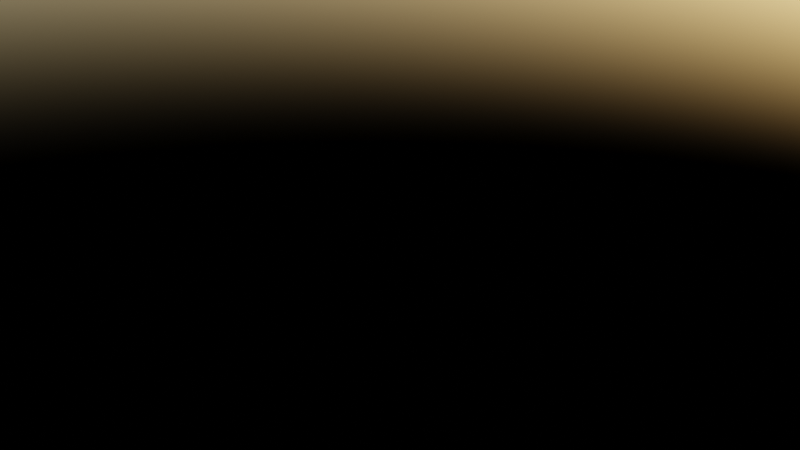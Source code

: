 # Source: MazeMapCreator.blend  (saved by Blender 3.6.11; exported with 4.5.12 LTS)
import bpy
from mathutils import Matrix  # noqa: F401  (used for matrix-valued properties, if any)

bpy.ops.wm.read_factory_settings(use_empty=True)
scene = bpy.context.scene
scene.name = 'Scene'

# ---- collections
col_collection = bpy.data.collections.new('Collection'); scene.collection.children.link(col_collection)

# ---- images (referenced by path relative to the original .blend; pixels are not part of the script)
import os
ASSET_DIR = os.environ.get("B2B_ASSET_DIR", "")  # directory of the original .blend (textures are referenced by path, not embedded)
HERE = os.path.dirname(os.path.abspath(__file__))  # packed textures are extracted next to this script under _unpacked/

def load_image(name, relpath, width, height, colorspace="sRGB"):
    """Load a texture the original file referenced (path relative to the .blend, or extracted next to this script)."""
    p = next((c for c in (os.path.join(HERE, relpath), os.path.join(ASSET_DIR, relpath)) if relpath and os.path.exists(c)), "")
    if p:
        img = bpy.data.images.load(p, check_existing=True)
        img.name = name
    else:  # same state as the original file: an image datablock whose file is absent (Cycles renders it pink)
        img = bpy.data.images.new(name, width, height)
        img.source = "FILE"
        img.filepath = "//" + (relpath or name)
    img.colorspace_settings.name = colorspace
    return img
img_map_21x21_23_png = load_image('map_21x21_23.png', 'map_21x21_23.png', 1024, 1024, 'sRGB')
img_map_21x21_4_png = load_image('map_21x21_4.png', 'map_21x21_4.png', 1024, 1024, 'sRGB')
img_grunge_wall_texture_jpg = load_image('grunge-wall-texture.jpg', 'grunge-wall-texture.jpg', 1024, 1024, 'sRGB')

# ---- materials (node trees are filled in below, after node groups)
mat_material = bpy.data.materials.new('Material')
mat_material.alpha_threshold = 0.0
mat_material.use_transparent_shadow = False
mat_material.roughness = 0.5
mat_material.line_color = (0.0, 0.0, 0.0, 1.0)

# ---- node groups
ng_landheightremap = bpy.data.node_groups.new('LandHeightRemap', 'GeometryNodeTree')
_s = ng_landheightremap.interface.new_socket(name='Vector', in_out='OUTPUT', socket_type='NodeSocketVector')
_N = ng_landheightremap.nodes; _L = ng_landheightremap.links
n0 = _N.new('NodeGroupOutput'); n0.name = 'Group Output'; n0.location = (612, 0)
n1 = _N.new('NodeGroupInput'); n1.name = 'Group Input'; n1.location = (-622, 0)
n2 = _N.new('ShaderNodeTexNoise'); n2.name = 'Noise Texture'; n2.location = (-422, 116)
n2.hide = True
n2.noise_dimensions = '4D'
n2.inputs[1].default_value = 0.6
n2.inputs[2].default_value = 22.2
n2.inputs[3].default_value = 4.5
n2.inputs[4].default_value = 0.2917
n3 = _N.new('ShaderNodeValue'); n3.name = 'Value'; n3.location = (-307, -154)
n3.hide = True
n3.outputs[0].default_value = -0.01
n4 = _N.new('ShaderNodeRGBCurve'); n4.name = 'RGB Curves'; n4.location = (-217, 204)
_c = n4.mapping.curves[3]
while len(_c.points) > 2: _c.points.remove(_c.points[-1])
_c.points[0].location = (0.0, 0.0); _c.points[0].handle_type = 'AUTO'
_c.points[1].location = (0.25, 0.1375); _c.points[1].handle_type = 'AUTO'
_p = _c.points.new(0.54091, 0.88125); _p.handle_type = 'AUTO'
_p = _c.points.new(0.68636, 0.93125); _p.handle_type = 'AUTO'
_p = _c.points.new(1.0, 0.99375); _p.handle_type = 'AUTO'
n4.mapping.update()
n4.inputs[0].default_value = 0.2273
n5 = _N.new('ShaderNodeMapRange'); n5.name = 'Map Range'; n5.location = (202, 182)
n6 = _N.new('ShaderNodeCombineXYZ'); n6.name = 'Combine XYZ.001'; n6.location = (422, 232)
n6.hide = True
n7 = _N.new('ShaderNodeValue'); n7.name = 'Value.001'; n7.location = (-233, -232)
n7.outputs[0].default_value = 0.01
_L.new(n5.outputs[0], n6.inputs[2])
_L.new(n4.outputs[0], n5.inputs[0])
_L.new(n7.outputs[0], n5.inputs[4])
_L.new(n3.outputs[0], n5.inputs[3])
_L.new(n2.outputs[0], n4.inputs[1])
_L.new(n6.outputs[0], n0.inputs[0])
n0.is_active_output = True
ng_imagetogrid = bpy.data.node_groups.new('ImageToGrid', 'GeometryNodeTree')
_s = ng_imagetogrid.interface.new_socket(name='Mesh', in_out='OUTPUT', socket_type='NodeSocketGeometry')
_s = ng_imagetogrid.interface.new_socket(name='Image', in_out='INPUT', socket_type='NodeSocketImage')
ng_imagetogrid.is_modifier = True
_N = ng_imagetogrid.nodes; _L = ng_imagetogrid.links
n0 = _N.new('ShaderNodeMath'); n0.name = 'Math.001'; n0.location = (119, -186)
n0.operation = 'MULTIPLY'
n1 = _N.new('ShaderNodeMath'); n1.name = 'Math'; n1.location = (64, 217)
n1.operation = 'MULTIPLY'
n2 = _N.new('GeometryNodeMeshGrid'); n2.name = 'Grid'; n2.location = (559, 39)
n3 = _N.new('ShaderNodeMath'); n3.name = 'Math.002'; n3.location = (284, 208)
n3.inputs[1].default_value = 1.0
n4 = _N.new('NodeGroupInput'); n4.name = 'Group Input'; n4.location = (-680, 0)
n5 = _N.new('GeometryNodeImageInfo'); n5.name = 'Image Info'; n5.location = (-464, -33)
n6 = _N.new('ShaderNodeMath'); n6.name = 'Math.003'; n6.location = (331, -88)
n6.inputs[0].default_value = 1.0
n7 = _N.new('ShaderNodeValue'); n7.name = 'Value'; n7.location = (-51, -20)
n7.outputs[0].default_value = 1.0
n8 = _N.new('NodeGroupOutput'); n8.name = 'Group Output'; n8.location = (857, 63)
_L.new(n3.outputs[0], n2.inputs[2])
_L.new(n5.outputs[0], n1.inputs[0])
_L.new(n5.outputs[1], n0.inputs[1])
_L.new(n6.outputs[0], n2.inputs[3])
_L.new(n4.outputs[0], n5.inputs[0])
_L.new(n2.outputs[0], n8.inputs[0])
_L.new(n1.outputs[0], n3.inputs[0])
_L.new(n0.outputs[0], n6.inputs[1])
_L.new(n7.outputs[0], n1.inputs[1])
_L.new(n7.outputs[0], n0.inputs[0])
n8.is_active_output = True
ng_mapnormalizeheight = bpy.data.node_groups.new('MapNormalizeHeight', 'GeometryNodeTree')
_s = ng_mapnormalizeheight.interface.new_socket(name='Value', in_out='OUTPUT', socket_type='NodeSocketFloat')
_s = ng_mapnormalizeheight.interface.new_socket(name='Value', in_out='INPUT', socket_type='NodeSocketFloat')
_s.default_value = 0.5
_s.min_value = -1e+04
_s.max_value = 1e+04
_N = ng_mapnormalizeheight.nodes; _L = ng_mapnormalizeheight.links
n0 = _N.new('NodeGroupOutput'); n0.name = 'Group Output'; n0.location = (401, 115)
n1 = _N.new('GeometryNodeBlurAttribute'); n1.name = 'Blur Attribute.001'; n1.location = (53, 175)
n2 = _N.new('ShaderNodeMath'); n2.name = 'Math'; n2.location = (-127, 226)
n2.operation = 'GREATER_THAN'
n2.inputs[1].default_value = 0.8
n3 = _N.new('GeometryNodeBlurAttribute'); n3.name = 'Blur Attribute'; n3.location = (-311, 228)
n3.inputs[1].default_value = 0
n4 = _N.new('ShaderNodeMath'); n4.name = 'Math.001'; n4.location = (226, -21)
n4.operation = 'MULTIPLY'
n5 = _N.new('NodeGroupInput'); n5.name = 'Group Input'; n5.location = (-511, 115)
_L.new(n3.outputs[0], n2.inputs[0])
_L.new(n1.outputs[0], n4.inputs[0])
_L.new(n2.outputs[0], n1.inputs[0])
_L.new(n5.outputs[0], n3.inputs[0])
_L.new(n4.outputs[0], n0.inputs[0])
_L.new(n5.outputs[0], n4.inputs[1])
n0.is_active_output = True
ng_wallheightremap = bpy.data.node_groups.new('WallHeightRemap', 'GeometryNodeTree')
_s = ng_wallheightremap.interface.new_socket(name='Result', in_out='OUTPUT', socket_type='NodeSocketFloat')
_s = ng_wallheightremap.interface.new_socket(name='Value', in_out='INPUT', socket_type='NodeSocketFloat')
_s.hide_value = True
_s = ng_wallheightremap.interface.new_socket(name='Image', in_out='INPUT', socket_type='NodeSocketImage')
_N = ng_wallheightremap.nodes; _L = ng_wallheightremap.links
n0 = _N.new('ShaderNodeMath'); n0.name = 'Math'; n0.location = (-42, -230)
n0.operation = 'DIVIDE'
n0.inputs[0].default_value = 1.0
n1 = _N.new('ShaderNodeMapRange'); n1.name = 'Map Range'; n1.location = (424, 137)
n2 = _N.new('ShaderNodeRGBCurve'); n2.name = 'RGB Curves'; n2.location = (-175, 171)
_c = n2.mapping.curves[3]
while len(_c.points) > 2: _c.points.remove(_c.points[-1])
_c.points[0].location = (0.0, 0.0); _c.points[0].handle_type = 'AUTO'
_c.points[1].location = (0.29545, 0.46875); _c.points[1].handle_type = 'AUTO'
_p = _c.points.new(0.53636, 0.81875); _p.handle_type = 'AUTO'
_p = _c.points.new(1.0, 1.0); _p.handle_type = 'AUTO'
n2.mapping.update()
n2.inputs[0].default_value = 0.5591
n3 = _N.new('NodeGroupOutput'); n3.name = 'Group Output'; n3.location = (640, 58)
n4 = _N.new('ShaderNodeMath'); n4.name = 'Math.001'; n4.location = (153, -217)
n4.operation = 'MULTIPLY'
n4.inputs[1].default_value = 4.4
n5 = _N.new('GeometryNodeGroup'); n5.name = 'Group'; n5.location = (-564, 108)
n5.node_tree = ng_mapnormalizeheight
n6 = _N.new('NodeGroupInput'); n6.name = 'Group Input'; n6.location = (-882, 44)
n7 = _N.new('GeometryNodeImageInfo'); n7.name = 'Image Info'; n7.location = (-453, -306)
_L.new(n5.outputs[0], n2.inputs[1])
_L.new(n2.outputs[0], n1.inputs[0])
_L.new(n1.outputs[0], n3.inputs[0])
_L.new(n6.outputs[0], n5.inputs[0])
_L.new(n6.outputs[1], n7.inputs[0])
_L.new(n7.outputs[0], n0.inputs[1])
_L.new(n0.outputs[0], n4.inputs[0])
_L.new(n4.outputs[0], n1.inputs[4])
n3.is_active_output = True
ng_vertsamplegrid = bpy.data.node_groups.new('VertSampleGrid', 'GeometryNodeTree')
_s = ng_vertsamplegrid.interface.new_socket(name='Value', in_out='OUTPUT', socket_type='NodeSocketFloat')
_s = ng_vertsamplegrid.interface.new_socket(name='Input', in_out='INPUT', socket_type='NodeSocketImage')
_N = ng_vertsamplegrid.nodes; _L = ng_vertsamplegrid.links
n0 = _N.new('NodeGroupOutput'); n0.name = 'Group Output'; n0.location = (1485, 0)
n1 = _N.new('ShaderNodeMath'); n1.name = 'Math.001'; n1.location = (1140, -28)
n1.operation = 'MULTIPLY'
n2 = _N.new('ShaderNodeMath'); n2.name = 'Math'; n2.location = (1053, 204)
n2.operation = 'MULTIPLY'
n3 = _N.new('GeometryNodeImageTexture'); n3.name = 'Image Texture'; n3.location = (711, 346)
n3.interpolation = 'Closest'
n3.extension = 'CLIP'
n4 = _N.new('GeometryNodeImageTexture'); n4.name = 'Image Texture.001'; n4.location = (698, 111)
n4.interpolation = 'Closest'
n4.extension = 'CLIP'
n5 = _N.new('GeometryNodeImageTexture'); n5.name = 'Image Texture.003'; n5.location = (743, -443)
n5.interpolation = 'Closest'
n5.extension = 'CLIP'
n6 = _N.new('GeometryNodeImageTexture'); n6.name = 'Image Texture.002'; n6.location = (713, -121)
n6.interpolation = 'Closest'
n6.extension = 'CLIP'
n7 = _N.new('ShaderNodeVectorMath'); n7.name = 'Vector Math.001'; n7.location = (193, 323)
n8 = _N.new('ShaderNodeVectorMath'); n8.name = 'Vector Math.005'; n8.location = (-44, 384)
n8.operation = 'MULTIPLY'
n8.inputs[1].default_value = (1.0, 1.0, 0.0)
n9 = _N.new('ShaderNodeVectorMath'); n9.name = 'Vector Math.006'; n9.location = (-22, 169)
n9.operation = 'MULTIPLY'
n9.inputs[1].default_value = (1.0, -1.0, 0.0)
n10 = _N.new('ShaderNodeVectorMath'); n10.name = 'Vector Math.008'; n10.location = (-52, -291)
n10.operation = 'MULTIPLY'
n10.inputs[1].default_value = (-1.0, -1.0, 0.0)
n11 = _N.new('ShaderNodeVectorMath'); n11.name = 'Vector Math.002'; n11.location = (211, 60)
n12 = _N.new('ShaderNodeVectorMath'); n12.name = 'Vector Math.003'; n12.location = (240, -230)
n12.width = 100
n13 = _N.new('ShaderNodeVectorMath'); n13.name = 'Vector Math.004'; n13.location = (160, -522)
n14 = _N.new('GeometryNodeInputPosition'); n14.name = 'Position'; n14.location = (-1241, -191)
n15 = _N.new('NodeReroute'); n15.name = 'Reroute'; n15.location = (469, -167)
n15.width = 16
n15.socket_idname = 'NodeSocketImage'
n16 = _N.new('NodeReroute'); n16.name = 'Reroute.001'; n16.location = (-515, 133)
n16.width = 16
n16.socket_idname = 'NodeSocketFloat'
n17 = _N.new('NodeReroute'); n17.name = 'Reroute.002'; n17.location = (-535, -175)
n17.width = 16
n17.socket_idname = 'NodeSocketVector'
n18 = _N.new('ShaderNodeVectorMath'); n18.name = 'Vector Math'; n18.location = (-825, -174)
n18.width = 104
n18.inputs[1].default_value = (0.5, 0.5, 0.5)
n19 = _N.new('ShaderNodeVectorMath'); n19.name = 'Vector Math.007'; n19.location = (-44, -101)
n19.operation = 'MULTIPLY'
n19.inputs[1].default_value = (-1.0, 1.0, 0.0)
n20 = _N.new('GeometryNodeImageInfo'); n20.name = 'Image Info'; n20.location = (-1295, 381)
n21 = _N.new('ShaderNodeMath'); n21.name = 'Math.002'; n21.location = (1295, 130)
n21.operation = 'MULTIPLY'
n22 = _N.new('NodeGroupInput'); n22.name = 'Group Input'; n22.location = (-1495, 0)
n23 = _N.new('ShaderNodeMath'); n23.name = 'Math.003'; n23.location = (-912, 522)
n23.operation = 'DIVIDE'
n23.inputs[0].default_value = 0.002
_L.new(n17.outputs[0], n7.inputs[1])
_L.new(n23.outputs[0], n16.inputs[0])
_L.new(n16.outputs[0], n8.inputs[0])
_L.new(n17.outputs[0], n11.inputs[1])
_L.new(n11.outputs[0], n4.inputs[1])
_L.new(n3.outputs[0], n2.inputs[0])
_L.new(n16.outputs[0], n10.inputs[0])
_L.new(n15.outputs[0], n5.inputs[0])
_L.new(n15.outputs[0], n6.inputs[0])
_L.new(n19.outputs[0], n12.inputs[0])
_L.new(n16.outputs[0], n9.inputs[0])
_L.new(n12.outputs[0], n6.inputs[1])
_L.new(n18.outputs[0], n17.inputs[0])
_L.new(n16.outputs[0], n19.inputs[0])
_L.new(n1.outputs[0], n21.inputs[1])
_L.new(n5.outputs[0], n1.inputs[1])
_L.new(n4.outputs[0], n2.inputs[1])
_L.new(n2.outputs[0], n21.inputs[0])
_L.new(n15.outputs[0], n3.inputs[0])
_L.new(n13.outputs[0], n5.inputs[1])
_L.new(n7.outputs[0], n3.inputs[1])
_L.new(n9.outputs[0], n11.inputs[0])
_L.new(n17.outputs[0], n13.inputs[1])
_L.new(n8.outputs[0], n7.inputs[0])
_L.new(n14.outputs[0], n18.inputs[0])
_L.new(n20.outputs[0], n23.inputs[1])
_L.new(n17.outputs[0], n12.inputs[1])
_L.new(n6.outputs[0], n1.inputs[0])
_L.new(n15.outputs[0], n4.inputs[0])
_L.new(n22.outputs[0], n15.inputs[0])
_L.new(n22.outputs[0], n20.inputs[0])
_L.new(n21.outputs[0], n0.inputs[0])
n0.is_active_output = True
ng_mapcollor = bpy.data.node_groups.new('MapCollor', 'GeometryNodeTree')
_s = ng_mapcollor.interface.new_socket(name='Vector', in_out='OUTPUT', socket_type='NodeSocketVector')
_s = ng_mapcollor.interface.new_socket(name='Fac', in_out='INPUT', socket_type='NodeSocketFloat')
_s.subtype = 'FACTOR'
_s.default_value = 0.5
_s.min_value = 0.0
_s.max_value = 1.0
_N = ng_mapcollor.nodes; _L = ng_mapcollor.links
n0 = _N.new('NodeGroupOutput'); n0.name = 'Group Output'; n0.location = (555, 0)
n1 = _N.new('NodeGroupInput'); n1.name = 'Group Input'; n1.location = (-565, 0)
n2 = _N.new('ShaderNodeVectorMath'); n2.name = 'Vector Math'; n2.location = (72, 213)
n2.operation = 'MULTIPLY'
n3 = _N.new('ShaderNodeMath'); n3.name = 'Math.003'; n3.location = (-4, -45)
n3.operation = 'SUBTRACT'
n3.inputs[0].default_value = 1.0
n4 = _N.new('ShaderNodeVectorMath'); n4.name = 'Vector Math.001'; n4.location = (226, -84)
n4.operation = 'MULTIPLY'
n5 = _N.new('ShaderNodeValToRGB'); n5.name = 'ColorRamp.001'; n5.location = (-96, -225)
n5.color_ramp.interpolation = 'CARDINAL'
while len(n5.color_ramp.elements) > 1: n5.color_ramp.elements.remove(n5.color_ramp.elements[-1])
n5.color_ramp.elements[0].position = 0.1182; n5.color_ramp.elements[0].color = (0.0999, 0.05951, 0.02956, 1.0)
_e = n5.color_ramp.elements.new(0.3227); _e.color = (0.04059, 0.08329, 0.03413, 1.0)
_e = n5.color_ramp.elements.new(0.4795); _e.color = (0.02035, 0.07379, 0.02527, 1.0)
_e = n5.color_ramp.elements.new(0.5432); _e.color = (0.107, 0.05613, 0.02956, 1.0)
_e = n5.color_ramp.elements.new(0.7364); _e.color = (0.05486, 0.0999, 0.02956, 1.0)
_e = n5.color_ramp.elements.new(0.9955); _e.color = (0.0999, 0.05951, 0.02956, 1.0)
n6 = _N.new('ShaderNodeVectorMath'); n6.name = 'Vector Math.002'; n6.location = (365, 163)
n7 = _N.new('ShaderNodeTexNoise'); n7.name = 'Musgrave Texture'; n7.location = (-365, -236)
n7.width = 150
n7.noise_dimensions = '4D'
n7.normalize = False
n7.inputs[1].default_value = 1.0
n7.inputs[2].default_value = 8.8
n7.inputs[3].default_value = 14.0
n7.inputs[4].default_value = 0.25
n8 = _N.new('ShaderNodeValToRGB'); n8.name = 'ColorRamp'; n8.location = (-337, 236)
n8.color_ramp.interpolation = 'EASE'
while len(n8.color_ramp.elements) > 1: n8.color_ramp.elements.remove(n8.color_ramp.elements[-1])
n8.color_ramp.elements[0].position = 0.04091; n8.color_ramp.elements[0].color = (0.1, 0.05968, 0.02971, 1.0)
_e = n8.color_ramp.elements.new(0.07727); _e.color = (0.1015, 0.1107, 0.1361, 1.0)
_e = n8.color_ramp.elements.new(0.3273); _e.color = (0.1224, 0.1374, 0.1814, 1.0)
_e = n8.color_ramp.elements.new(0.8); _e.color = (0.064, 0.06784, 0.07977, 1.0)
n9 = _N.new('ShaderNodeMath'); n9.name = 'Math.002'; n9.location = (-235, -30)
n9.operation = 'GREATER_THAN'
n9.inputs[1].default_value = 2.98e-08
_L.new(n5.outputs[0], n4.inputs[1])
_L.new(n2.outputs[0], n6.inputs[0])
_L.new(n9.outputs[0], n3.inputs[1])
_L.new(n8.outputs[0], n2.inputs[0])
_L.new(n9.outputs[0], n2.inputs[1])
_L.new(n3.outputs[0], n4.inputs[0])
_L.new(n7.outputs[0], n5.inputs[0])
_L.new(n4.outputs[0], n6.inputs[1])
_L.new(n1.outputs[0], n8.inputs[0])
_L.new(n1.outputs[0], n9.inputs[0])
_L.new(n6.outputs[0], n0.inputs[0])
n0.is_active_output = True
ng_mapcreator = bpy.data.node_groups.new('MapCreator', 'GeometryNodeTree')
_s = ng_mapcreator.interface.new_socket(name='Geometry', in_out='OUTPUT', socket_type='NodeSocketGeometry')
_s = ng_mapcreator.interface.new_socket(name='Geometry', in_out='OUTPUT', socket_type='NodeSocketGeometry')
_s = ng_mapcreator.interface.new_socket(name='Value', in_out='OUTPUT', socket_type='NodeSocketFloat')
_s = ng_mapcreator.interface.new_socket(name='Geometry', in_out='INPUT', socket_type='NodeSocketGeometry')
ng_mapcreator.is_modifier = True
_N = ng_mapcreator.nodes; _L = ng_mapcreator.links
n0 = _N.new('NodeFrame'); n0.name = 'Frame'; n0.location = (-236, -277)
n0.label = 'HeightWave'
n0.width = 303
n1 = _N.new('GeometryNodeInputPosition'); n1.name = 'Position'; n1.location = (-3323, 1026)
n1.width = 100
n1.hide = True
n2 = _N.new('ShaderNodeVectorMath'); n2.name = 'Vector Math'; n2.location = (-3056, 1023)
n2.hide = True
n2.inputs[1].default_value = (0.5, 0.5, 0.5)
n3 = _N.new('FunctionNodeInputInt'); n3.name = 'Integer.001'; n3.location = (-3072, 941)
n3.integer = 1
n3.outputs[0].default_value = 0
n4 = _N.new('GeometryNodeSetPosition'); n4.name = 'Set Position'; n4.location = (400, -86)
n5 = _N.new('ShaderNodeCombineXYZ'); n5.name = 'Combine XYZ'; n5.location = (187, -221)
n5.hide = True
n6 = _N.new('ShaderNodeMath'); n6.name = 'Math.001'; n6.location = (-3, -139)
n6.operation = 'MULTIPLY'
n7 = _N.new('GeometryNodeGroup'); n7.name = 'Group.003'; n7.location = (1015, -277)
n7.node_tree = ng_landheightremap
n8 = _N.new('ShaderNodeMath'); n8.name = 'Math'; n8.location = (356, -304)
n8.operation = 'LESS_THAN'
n8.inputs[1].default_value = 0.1
n9 = _N.new('NodeReroute'); n9.name = 'Reroute'; n9.location = (-434, -372)
n9.width = 16
n9.socket_idname = 'NodeSocketFloat'
n10 = _N.new('GeometryNodeViewer'); n10.name = 'Viewer'; n10.location = (3210, -130)
n11 = _N.new('GeometryNodeSetMaterial'); n11.name = 'Set Material'; n11.location = (2286, 212)
n11.inputs[2].default_value = mat_material
n12 = _N.new('GeometryNodeInputMeshEdgeNeighbors'); n12.name = 'Edge Neighbors'; n12.location = (2369, 704)
n13 = _N.new('ShaderNodeCombineXYZ'); n13.name = 'Combine XYZ.001'; n13.location = (2701, 529)
n14 = _N.new('ShaderNodeSeparateXYZ'); n14.name = 'Separate XYZ'; n14.location = (2510, 482)
n15 = _N.new('GeometryNodeInputPosition'); n15.name = 'Position.001'; n15.location = (2281, 495)
n16 = _N.new('ShaderNodeMath'); n16.name = 'Math.002'; n16.location = (2673, 778)
n16.operation = 'LESS_THAN'
n16.use_clamp = True
n16.inputs[1].default_value = 1.2
n17 = _N.new('GeometryNodeInputImage'); n17.name = 'Image'; n17.location = (-1178, -77)
n17.width = 285
n17.image = img_map_21x21_23_png
n18 = _N.new('GeometryNodeGroup'); n18.name = 'Group'; n18.location = (-567, 50)
n18.node_tree = ng_imagetogrid
n19 = _N.new('GeometryNodeSetPosition'); n19.name = 'Set Position.001'; n19.location = (1329, -101)
n20 = _N.new('GeometryNodeStoreNamedAttribute'); n20.name = 'Store Named Attribute'; n20.location = (2076, 59)
n20.data_type = 'FLOAT_COLOR'
n20.inputs[2].default_value = 'Color'
n21 = _N.new('GeometryNodeSetPosition'); n21.name = 'Set Position.002'; n21.location = (2978, 479)
n22 = _N.new('NodeGroupOutput'); n22.name = 'Group Output'; n22.location = (3335, 234)
n22.inputs[2].default_value = 0.0
n23 = _N.new('GeometryNodeGroup'); n23.name = 'Group.002'; n23.location = (-310, -167)
n23.hide = True
n23.node_tree = ng_wallheightremap
n24 = _N.new('ShaderNodeMapRange'); n24.name = 'Map Range'; n24.location = (159, -63)
n24.width = 114
n24.hide = True
n24.inputs[3].default_value = 0.5
n24.inputs[4].default_value = 1.1
n25 = _N.new('ShaderNodeTexNoise'); n25.name = 'Noise Texture'; n25.location = (30, -50)
n25.width = 100
n25.hide = True
n25.inputs[2].default_value = 10.0
n25.inputs[3].default_value = 7.2
n25.inputs[4].default_value = 0.5083
n26 = _N.new('GeometryNodeGroup'); n26.name = 'Group.007'; n26.location = (-734, -349)
n26.width = 229
n26.node_tree = ng_vertsamplegrid
n27 = _N.new('GeometryNodeGroup'); n27.name = 'Group.004'; n27.location = (28, -526)
n27.node_tree = ng_mapnormalizeheight
n28 = _N.new('GeometryNodeGroup'); n28.name = 'Group.006'; n28.location = (1501, -655)
n28.label = 'MapColor'
n28.node_tree = ng_mapcollor
n24.parent = n0
n25.parent = n0
_L.new(n18.outputs[0], n4.inputs[0])
_L.new(n6.outputs[0], n5.inputs[2])
_L.new(n5.outputs[0], n4.inputs[3])
_L.new(n17.outputs[0], n18.inputs[0])
_L.new(n4.outputs[0], n19.inputs[0])
_L.new(n8.outputs[0], n19.inputs[1])
_L.new(n7.outputs[0], n19.inputs[3])
_L.new(n20.outputs[0], n11.inputs[0])
_L.new(n25.outputs[0], n24.inputs[0])
_L.new(n23.outputs[0], n6.inputs[0])
_L.new(n28.outputs[0], n20.inputs[3])
_L.new(n17.outputs[0], n23.inputs[1])
_L.new(n27.outputs[0], n28.inputs[0])
_L.new(n24.outputs[0], n6.inputs[1])
_L.new(n1.outputs[0], n2.inputs[0])
_L.new(n21.outputs[0], n22.inputs[0])
_L.new(n17.outputs[0], n26.inputs[0])
_L.new(n9.outputs[0], n23.inputs[0])
_L.new(n9.outputs[0], n8.inputs[0])
_L.new(n9.outputs[0], n27.inputs[0])
_L.new(n26.outputs[0], n9.inputs[0])
_L.new(n12.outputs[0], n16.inputs[0])
_L.new(n11.outputs[0], n21.inputs[0])
_L.new(n15.outputs[0], n14.inputs[0])
_L.new(n14.outputs[0], n13.inputs[0])
_L.new(n14.outputs[1], n13.inputs[1])
_L.new(n13.outputs[0], n21.inputs[2])
_L.new(n16.outputs[0], n21.inputs[1])
_L.new(n19.outputs[0], n20.inputs[0])
_L.new(n21.outputs[0], n10.inputs[0])
n22.is_active_output = True

# ---- material node trees
mat_material.use_nodes = True; mat_material.node_tree.nodes.clear()
_N = mat_material.node_tree.nodes; _L = mat_material.node_tree.links
n0 = _N.new('ShaderNodeTexImage'); n0.name = 'Image Texture'; n0.location = (-340, 41)
n0.image = img_map_21x21_4_png
n1 = _N.new('ShaderNodeTexCoord'); n1.name = 'Texture Coordinate'; n1.location = (-615, 221)
n2 = _N.new('ShaderNodeBsdfPrincipled'); n2.name = 'Principled BSDF'; n2.location = (-31, 444)
n2.distribution = 'GGX'
n2.subsurface_method = 'RANDOM_WALK_SKIN'
n2.inputs[2].default_value = 0.0
n2.inputs[3].default_value = 0.0
n2.inputs[11].default_value = 1.01
n2.inputs[13].default_value = 0.0
n2.inputs[20].default_value = 0.0
n2.inputs[27].default_value = (0.0, 0.0, 0.0, 1.0)
n2.inputs[28].default_value = 1.0
n3 = _N.new('ShaderNodeTexImage'); n3.name = 'Image Texture.001'; n3.location = (-573, 646)
n3.image = img_grunge_wall_texture_jpg
n4 = _N.new('ShaderNodeAttribute'); n4.name = 'Attribute'; n4.location = (-384, 284)
n4.attribute_name = 'Color'
n5 = _N.new('ShaderNodeOutputMaterial'); n5.name = 'Material Output'; n5.location = (450, 312)
_L.new(n2.outputs[0], n5.inputs[0])
_L.new(n1.outputs[3], n0.inputs[0])
_L.new(n4.outputs[0], n2.inputs[0])
n5.is_active_output = True

# ---- world
world_world = bpy.data.worlds.new('World'); scene.world = world_world
world_world.use_nodes = True; world_world.node_tree.nodes.clear()
_N = world_world.node_tree.nodes; _L = world_world.node_tree.links
n0 = _N.new('ShaderNodeOutputWorld'); n0.name = 'World Output'; n0.location = (300, 300)
n1 = _N.new('ShaderNodeTexSky'); n1.name = 'Sky Texture'; n1.location = (-192, 275)
n2 = _N.new('ShaderNodeBackground'); n2.name = 'Background'; n2.location = (18, 300)
_L.new(n2.outputs[0], n0.inputs[0])
_L.new(n1.outputs[0], n2.inputs[0])
n0.is_active_output = True
world_world.color = (0.05088, 0.05088, 0.05088)
world_world.use_sun_shadow = False
world_world.sun_shadow_jitter_overblur = 0.0

# ---- meshes
me_plane_003 = bpy.data.meshes.new('Plane.003')
me_plane_003.from_pydata([(-1.0, -1.0, 0.0), (1.0, -1.0, 0.0), (-1.0, 1.0, 0.0), (1.0, 1.0, 0.0)], [], [(0, 1, 3, 2)])
_uv = me_plane_003.uv_layers.new(name='UVMap')
_uv.uv.foreach_set('vector', [0.0, 0.0, 1.0, 0.0, 1.0, 1.0, 0.0, 1.0])
me_plane_003.update()

# ---- objects
ob_plane = bpy.data.objects.new('Plane', me_plane_003)

# ---- transforms, parenting, visibility, modifiers, constraints
ob_plane.location = (0.0, 0.0, 0.0)
_m = ob_plane.modifiers.new('GeometryNodes', 'NODES')
_m.node_group = ng_mapcreator

# ---- collection membership
col_collection.objects.link(ob_plane)

# ---- scene / render settings (as saved in the file)
scene.frame_start = 1; scene.frame_end = 250; scene.frame_set(1)
scene.render.engine = 'BLENDER_EEVEE_NEXT'
scene.cycles.sampling_pattern = 'TABULATED_SOBOL'
scene.view_settings.view_transform = 'Filmic'
bpy.context.view_layer.update()

# ---- added for rendering (the .blend has no active camera): camera
cam_auto = bpy.data.cameras.new('AutoCamera')
cam_auto.lens = 50.0
cam_auto.sensor_width = 36.0
cam_auto.clip_end = 1000.0
ob_auto_camera = bpy.data.objects.new('AutoCamera', cam_auto)
scene.collection.objects.link(ob_auto_camera)
ob_auto_camera.location = (0.185045, -0.222054, 0.148036)
ob_auto_camera.rotation_euler = (1.09748, -7.21219e-08, 0.694738)
scene.camera = ob_auto_camera
bpy.context.view_layer.update()
